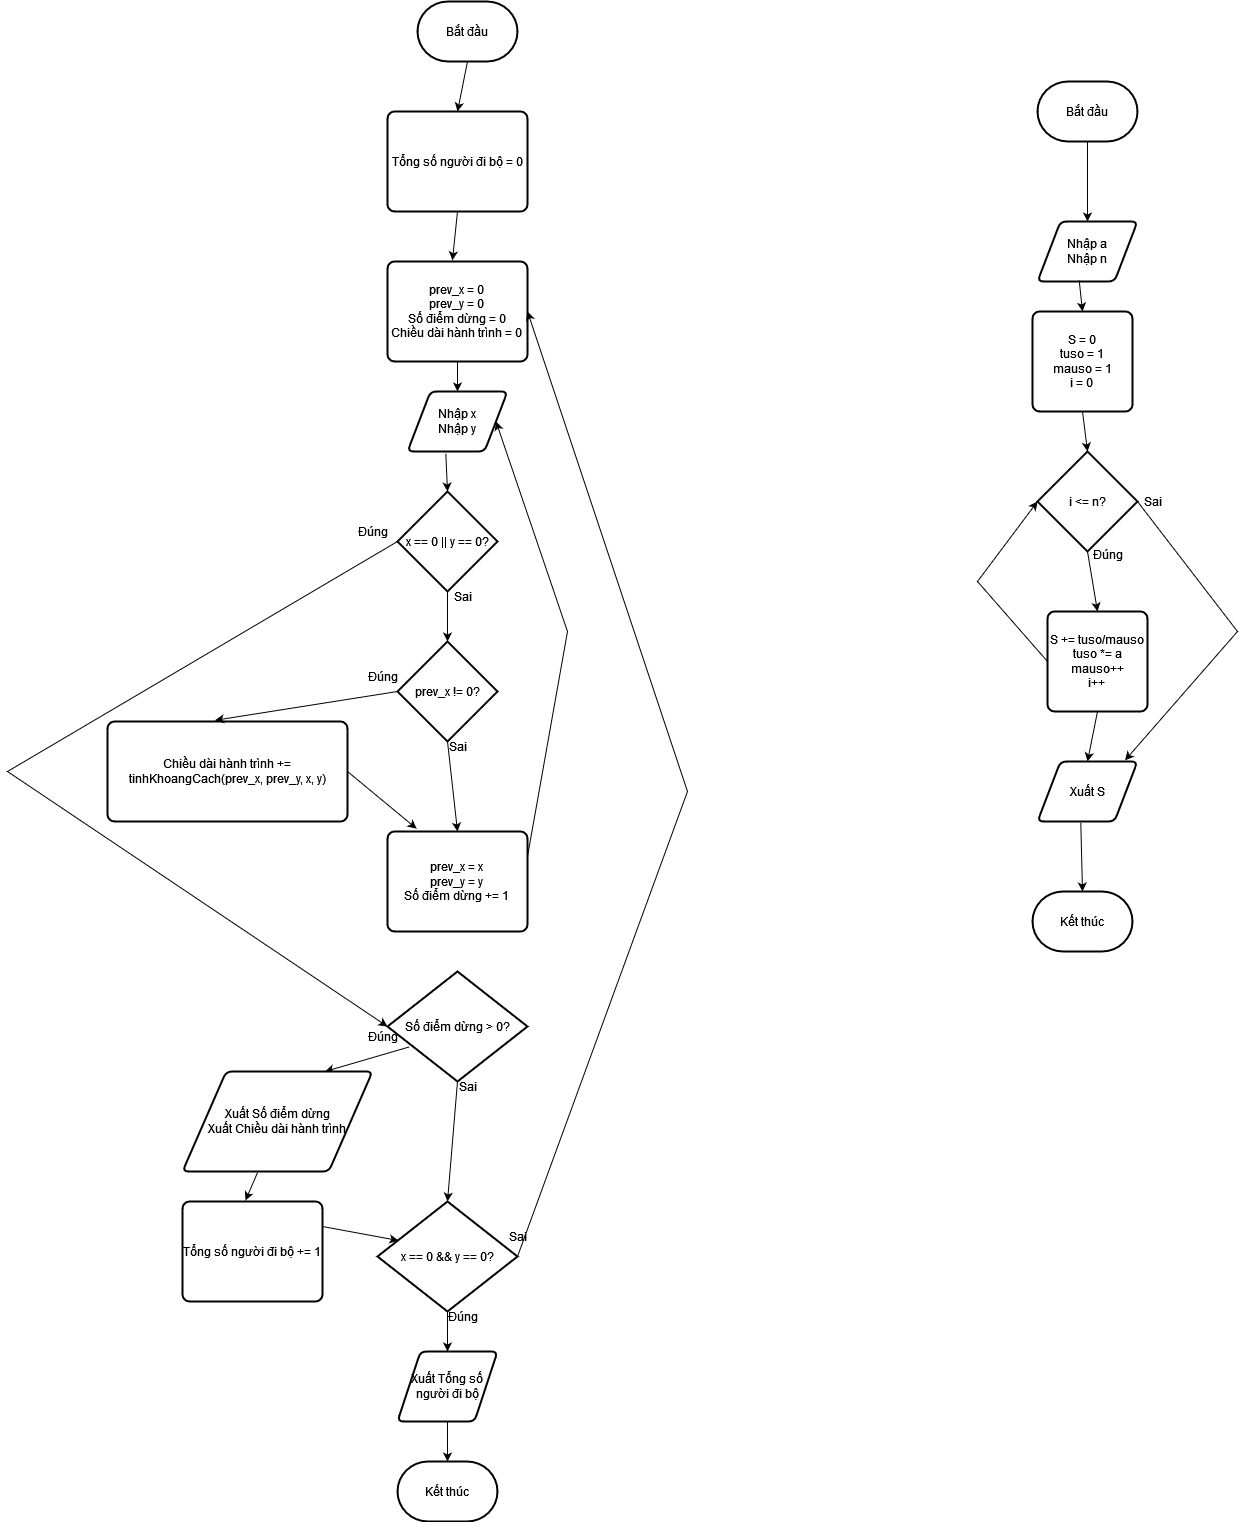

The diagram above was exported from draw.io. Its source (the exported page's mxGraphModel, read from the mxfile embedded in the PNG):
<mxGraphModel dx="1574" dy="1490" grid="1" gridSize="10" guides="1" tooltips="1" connect="1" arrows="1" fold="1" page="1" pageScale="1" pageWidth="850" pageHeight="1100" math="0" shadow="0">
  <root>
    <mxCell id="0" />
    <mxCell id="1" parent="0" />
    <mxCell id="Ju6eQlPuYOsszKQ2Ymuc-1" value="&lt;div&gt;Nhập a&lt;/div&gt;&lt;div&gt;Nhập n&lt;br&gt;&lt;/div&gt;" style="shape=parallelogram;html=1;strokeWidth=2;perimeter=parallelogramPerimeter;whiteSpace=wrap;rounded=1;arcSize=12;size=0.23;" parent="1" vertex="1">
      <mxGeometry x="670" y="120" width="100" height="60" as="geometry" />
    </mxCell>
    <mxCell id="Ju6eQlPuYOsszKQ2Ymuc-2" value="&lt;div&gt;S = 0&lt;/div&gt;&lt;div&gt;tuso = 1&lt;/div&gt;&lt;div&gt;mauso = 1&lt;/div&gt;&lt;div&gt;i = 0&lt;br&gt;&lt;/div&gt;" style="rounded=1;whiteSpace=wrap;html=1;absoluteArcSize=1;arcSize=14;strokeWidth=2;" parent="1" vertex="1">
      <mxGeometry x="665" y="210" width="100" height="100" as="geometry" />
    </mxCell>
    <mxCell id="Ju6eQlPuYOsszKQ2Ymuc-3" value="i &amp;lt;= n?" style="strokeWidth=2;html=1;shape=mxgraph.flowchart.decision;whiteSpace=wrap;" parent="1" vertex="1">
      <mxGeometry x="670" y="350" width="100" height="100" as="geometry" />
    </mxCell>
    <mxCell id="Ju6eQlPuYOsszKQ2Ymuc-4" value="&lt;div&gt;S += tuso/mauso&lt;/div&gt;&lt;div&gt;tuso *= a&lt;/div&gt;&lt;div&gt;mauso++&lt;/div&gt;&lt;div&gt;i++&lt;br&gt;&lt;/div&gt;" style="rounded=1;whiteSpace=wrap;html=1;absoluteArcSize=1;arcSize=14;strokeWidth=2;" parent="1" vertex="1">
      <mxGeometry x="680" y="510" width="100" height="100" as="geometry" />
    </mxCell>
    <mxCell id="Ju6eQlPuYOsszKQ2Ymuc-5" value="Xuất S" style="shape=parallelogram;html=1;strokeWidth=2;perimeter=parallelogramPerimeter;whiteSpace=wrap;rounded=1;arcSize=12;size=0.23;" parent="1" vertex="1">
      <mxGeometry x="670" y="660" width="100" height="60" as="geometry" />
    </mxCell>
    <mxCell id="Ju6eQlPuYOsszKQ2Ymuc-6" value="Kết thúc" style="strokeWidth=2;html=1;shape=mxgraph.flowchart.terminator;whiteSpace=wrap;" parent="1" vertex="1">
      <mxGeometry x="665" y="790" width="100" height="60" as="geometry" />
    </mxCell>
    <mxCell id="Ju6eQlPuYOsszKQ2Ymuc-7" value="Bắt đầu" style="strokeWidth=2;html=1;shape=mxgraph.flowchart.terminator;whiteSpace=wrap;" parent="1" vertex="1">
      <mxGeometry x="670" y="-20" width="100" height="60" as="geometry" />
    </mxCell>
    <mxCell id="Ju6eQlPuYOsszKQ2Ymuc-8" value="" style="endArrow=classic;html=1;rounded=0;exitX=0.5;exitY=1;exitDx=0;exitDy=0;exitPerimeter=0;entryX=0.5;entryY=0;entryDx=0;entryDy=0;" parent="1" source="Ju6eQlPuYOsszKQ2Ymuc-7" target="Ju6eQlPuYOsszKQ2Ymuc-1" edge="1">
      <mxGeometry width="50" height="50" relative="1" as="geometry">
        <mxPoint x="710" y="220" as="sourcePoint" />
        <mxPoint x="760" y="170" as="targetPoint" />
      </mxGeometry>
    </mxCell>
    <mxCell id="Ju6eQlPuYOsszKQ2Ymuc-9" value="" style="endArrow=classic;html=1;rounded=0;exitX=0.417;exitY=0.981;exitDx=0;exitDy=0;exitPerimeter=0;entryX=0.5;entryY=0;entryDx=0;entryDy=0;" parent="1" source="Ju6eQlPuYOsszKQ2Ymuc-1" target="Ju6eQlPuYOsszKQ2Ymuc-2" edge="1">
      <mxGeometry width="50" height="50" relative="1" as="geometry">
        <mxPoint x="730" y="50" as="sourcePoint" />
        <mxPoint x="730" y="130" as="targetPoint" />
      </mxGeometry>
    </mxCell>
    <mxCell id="Ju6eQlPuYOsszKQ2Ymuc-10" value="" style="endArrow=classic;html=1;rounded=0;exitX=0.5;exitY=1;exitDx=0;exitDy=0;entryX=0.5;entryY=0;entryDx=0;entryDy=0;entryPerimeter=0;" parent="1" source="Ju6eQlPuYOsszKQ2Ymuc-2" target="Ju6eQlPuYOsszKQ2Ymuc-3" edge="1">
      <mxGeometry width="50" height="50" relative="1" as="geometry">
        <mxPoint x="730" y="50" as="sourcePoint" />
        <mxPoint x="730" y="130" as="targetPoint" />
      </mxGeometry>
    </mxCell>
    <mxCell id="Ju6eQlPuYOsszKQ2Ymuc-12" value="" style="endArrow=classic;html=1;rounded=0;exitX=0.5;exitY=1;exitDx=0;exitDy=0;entryX=0.5;entryY=0;entryDx=0;entryDy=0;exitPerimeter=0;" parent="1" source="Ju6eQlPuYOsszKQ2Ymuc-3" target="Ju6eQlPuYOsszKQ2Ymuc-4" edge="1">
      <mxGeometry width="50" height="50" relative="1" as="geometry">
        <mxPoint x="725" y="320" as="sourcePoint" />
        <mxPoint x="730" y="360" as="targetPoint" />
      </mxGeometry>
    </mxCell>
    <mxCell id="Ju6eQlPuYOsszKQ2Ymuc-13" value="" style="endArrow=classic;html=1;rounded=0;exitX=0.5;exitY=1;exitDx=0;exitDy=0;entryX=0.5;entryY=0;entryDx=0;entryDy=0;" parent="1" source="Ju6eQlPuYOsszKQ2Ymuc-4" target="Ju6eQlPuYOsszKQ2Ymuc-5" edge="1">
      <mxGeometry width="50" height="50" relative="1" as="geometry">
        <mxPoint x="730" y="460" as="sourcePoint" />
        <mxPoint x="740" y="520" as="targetPoint" />
      </mxGeometry>
    </mxCell>
    <mxCell id="Ju6eQlPuYOsszKQ2Ymuc-14" value="" style="endArrow=classic;html=1;rounded=0;exitX=0.433;exitY=1.022;exitDx=0;exitDy=0;entryX=0.5;entryY=0;entryDx=0;entryDy=0;entryPerimeter=0;exitPerimeter=0;" parent="1" source="Ju6eQlPuYOsszKQ2Ymuc-5" target="Ju6eQlPuYOsszKQ2Ymuc-6" edge="1">
      <mxGeometry width="50" height="50" relative="1" as="geometry">
        <mxPoint x="740" y="620" as="sourcePoint" />
        <mxPoint x="730" y="670" as="targetPoint" />
      </mxGeometry>
    </mxCell>
    <mxCell id="Ju6eQlPuYOsszKQ2Ymuc-15" value="" style="endArrow=classic;html=1;rounded=0;exitX=0;exitY=0.5;exitDx=0;exitDy=0;entryX=0;entryY=0.5;entryDx=0;entryDy=0;entryPerimeter=0;" parent="1" source="Ju6eQlPuYOsszKQ2Ymuc-4" target="Ju6eQlPuYOsszKQ2Ymuc-3" edge="1">
      <mxGeometry width="50" height="50" relative="1" as="geometry">
        <mxPoint x="730" y="460" as="sourcePoint" />
        <mxPoint x="740" y="520" as="targetPoint" />
        <Array as="points">
          <mxPoint x="610" y="480" />
        </Array>
      </mxGeometry>
    </mxCell>
    <mxCell id="Ju6eQlPuYOsszKQ2Ymuc-16" value="Đúng" style="text;html=1;align=center;verticalAlign=middle;resizable=0;points=[];autosize=1;strokeColor=none;fillColor=none;" parent="1" vertex="1">
      <mxGeometry x="715" y="438" width="50" height="30" as="geometry" />
    </mxCell>
    <mxCell id="Ju6eQlPuYOsszKQ2Ymuc-17" value="" style="endArrow=classic;html=1;rounded=0;exitX=1;exitY=0.5;exitDx=0;exitDy=0;exitPerimeter=0;entryX=0.875;entryY=-0.019;entryDx=0;entryDy=0;entryPerimeter=0;" parent="1" source="Ju6eQlPuYOsszKQ2Ymuc-3" target="Ju6eQlPuYOsszKQ2Ymuc-5" edge="1">
      <mxGeometry width="50" height="50" relative="1" as="geometry">
        <mxPoint x="710" y="520" as="sourcePoint" />
        <mxPoint x="760" y="470" as="targetPoint" />
        <Array as="points">
          <mxPoint x="870" y="530" />
        </Array>
      </mxGeometry>
    </mxCell>
    <mxCell id="Ju6eQlPuYOsszKQ2Ymuc-18" value="Sai" style="text;html=1;align=center;verticalAlign=middle;resizable=0;points=[];autosize=1;strokeColor=none;fillColor=none;" parent="1" vertex="1">
      <mxGeometry x="765" y="385" width="40" height="30" as="geometry" />
    </mxCell>
    <mxCell id="Ju6eQlPuYOsszKQ2Ymuc-19" value="Tổng số người đi bộ = 0" style="rounded=1;whiteSpace=wrap;html=1;absoluteArcSize=1;arcSize=14;strokeWidth=2;" parent="1" vertex="1">
      <mxGeometry x="20" y="10" width="140" height="100" as="geometry" />
    </mxCell>
    <mxCell id="Ju6eQlPuYOsszKQ2Ymuc-20" value="&lt;div&gt;prev_x = 0&lt;/div&gt;&lt;div&gt;prev_y = 0&lt;/div&gt;&lt;div&gt;Số điểm dừng = 0&lt;/div&gt;&lt;div&gt;Chiều dài hành trình = 0&lt;br&gt;&lt;/div&gt;" style="rounded=1;whiteSpace=wrap;html=1;absoluteArcSize=1;arcSize=14;strokeWidth=2;" parent="1" vertex="1">
      <mxGeometry x="20" y="160" width="140" height="100" as="geometry" />
    </mxCell>
    <mxCell id="Ju6eQlPuYOsszKQ2Ymuc-21" value="&lt;div&gt;Nhập x&lt;/div&gt;&lt;div&gt;Nhập y&lt;br&gt;&lt;/div&gt;" style="shape=parallelogram;html=1;strokeWidth=2;perimeter=parallelogramPerimeter;whiteSpace=wrap;rounded=1;arcSize=12;size=0.23;" parent="1" vertex="1">
      <mxGeometry x="40" y="290" width="100" height="60" as="geometry" />
    </mxCell>
    <mxCell id="Ju6eQlPuYOsszKQ2Ymuc-22" value="x == 0 || y == 0?" style="strokeWidth=2;html=1;shape=mxgraph.flowchart.decision;whiteSpace=wrap;" parent="1" vertex="1">
      <mxGeometry x="30" y="390" width="100" height="100" as="geometry" />
    </mxCell>
    <mxCell id="Ju6eQlPuYOsszKQ2Ymuc-23" value="prev_x != 0?" style="strokeWidth=2;html=1;shape=mxgraph.flowchart.decision;whiteSpace=wrap;" parent="1" vertex="1">
      <mxGeometry x="30" y="540" width="100" height="100" as="geometry" />
    </mxCell>
    <mxCell id="Ju6eQlPuYOsszKQ2Ymuc-24" value="Chiều dài hành trình += tinhKhoangCach(prev_x, prev_y, x, y)" style="rounded=1;whiteSpace=wrap;html=1;absoluteArcSize=1;arcSize=14;strokeWidth=2;" parent="1" vertex="1">
      <mxGeometry x="-260" y="620" width="240" height="100" as="geometry" />
    </mxCell>
    <mxCell id="Ju6eQlPuYOsszKQ2Ymuc-25" value="&lt;div&gt;prev_x = x&lt;/div&gt;&lt;div&gt;prev_y = y&lt;/div&gt;&lt;div&gt;Số điểm dừng += 1&lt;br&gt;&lt;/div&gt;" style="rounded=1;whiteSpace=wrap;html=1;absoluteArcSize=1;arcSize=14;strokeWidth=2;" parent="1" vertex="1">
      <mxGeometry x="20" y="730" width="140" height="100" as="geometry" />
    </mxCell>
    <mxCell id="Ju6eQlPuYOsszKQ2Ymuc-26" value="Số điểm dừng &amp;gt; 0?" style="strokeWidth=2;html=1;shape=mxgraph.flowchart.decision;whiteSpace=wrap;" parent="1" vertex="1">
      <mxGeometry x="20" y="870" width="140" height="110" as="geometry" />
    </mxCell>
    <mxCell id="Ju6eQlPuYOsszKQ2Ymuc-28" value="x == 0 &amp;amp;&amp;amp; y == 0?" style="strokeWidth=2;html=1;shape=mxgraph.flowchart.decision;whiteSpace=wrap;" parent="1" vertex="1">
      <mxGeometry x="10" y="1100" width="140" height="110" as="geometry" />
    </mxCell>
    <mxCell id="Ju6eQlPuYOsszKQ2Ymuc-29" value="Xuất Tổng số người đi bộ" style="shape=parallelogram;html=1;strokeWidth=2;perimeter=parallelogramPerimeter;whiteSpace=wrap;rounded=1;arcSize=12;size=0.23;" parent="1" vertex="1">
      <mxGeometry x="30" y="1250" width="100" height="70" as="geometry" />
    </mxCell>
    <mxCell id="Ju6eQlPuYOsszKQ2Ymuc-30" value="Kết thúc" style="strokeWidth=2;html=1;shape=mxgraph.flowchart.terminator;whiteSpace=wrap;" parent="1" vertex="1">
      <mxGeometry x="30" y="1360" width="100" height="60" as="geometry" />
    </mxCell>
    <mxCell id="Ju6eQlPuYOsszKQ2Ymuc-31" value="Bắt đầu" style="strokeWidth=2;html=1;shape=mxgraph.flowchart.terminator;whiteSpace=wrap;" parent="1" vertex="1">
      <mxGeometry x="50" y="-100" width="100" height="60" as="geometry" />
    </mxCell>
    <mxCell id="Ju6eQlPuYOsszKQ2Ymuc-32" value="" style="endArrow=classic;html=1;rounded=0;exitX=0.5;exitY=1;exitDx=0;exitDy=0;exitPerimeter=0;entryX=0.5;entryY=0;entryDx=0;entryDy=0;" parent="1" source="Ju6eQlPuYOsszKQ2Ymuc-31" target="Ju6eQlPuYOsszKQ2Ymuc-19" edge="1">
      <mxGeometry width="50" height="50" relative="1" as="geometry">
        <mxPoint x="110" y="40" as="sourcePoint" />
        <mxPoint x="160" y="-10" as="targetPoint" />
      </mxGeometry>
    </mxCell>
    <mxCell id="Ju6eQlPuYOsszKQ2Ymuc-33" value="" style="endArrow=classic;html=1;rounded=0;exitX=0.5;exitY=1;exitDx=0;exitDy=0;entryX=0.464;entryY=-0.012;entryDx=0;entryDy=0;entryPerimeter=0;" parent="1" source="Ju6eQlPuYOsszKQ2Ymuc-19" target="Ju6eQlPuYOsszKQ2Ymuc-20" edge="1">
      <mxGeometry width="50" height="50" relative="1" as="geometry">
        <mxPoint x="110" y="-30" as="sourcePoint" />
        <mxPoint x="100" y="20" as="targetPoint" />
      </mxGeometry>
    </mxCell>
    <mxCell id="Ju6eQlPuYOsszKQ2Ymuc-34" value="" style="endArrow=classic;html=1;rounded=0;entryX=0.5;entryY=0;entryDx=0;entryDy=0;" parent="1" source="Ju6eQlPuYOsszKQ2Ymuc-20" target="Ju6eQlPuYOsszKQ2Ymuc-21" edge="1">
      <mxGeometry width="50" height="50" relative="1" as="geometry">
        <mxPoint x="100" y="120" as="sourcePoint" />
        <mxPoint x="95" y="169" as="targetPoint" />
      </mxGeometry>
    </mxCell>
    <mxCell id="Ju6eQlPuYOsszKQ2Ymuc-35" value="" style="endArrow=classic;html=1;rounded=0;entryX=0.5;entryY=0;entryDx=0;entryDy=0;entryPerimeter=0;exitX=0.383;exitY=1.036;exitDx=0;exitDy=0;exitPerimeter=0;" parent="1" source="Ju6eQlPuYOsszKQ2Ymuc-21" target="Ju6eQlPuYOsszKQ2Ymuc-22" edge="1">
      <mxGeometry width="50" height="50" relative="1" as="geometry">
        <mxPoint x="100" y="270" as="sourcePoint" />
        <mxPoint x="100" y="300" as="targetPoint" />
      </mxGeometry>
    </mxCell>
    <mxCell id="Ju6eQlPuYOsszKQ2Ymuc-36" value="" style="endArrow=classic;html=1;rounded=0;entryX=0.5;entryY=0;entryDx=0;entryDy=0;entryPerimeter=0;exitX=0.5;exitY=1;exitDx=0;exitDy=0;exitPerimeter=0;" parent="1" source="Ju6eQlPuYOsszKQ2Ymuc-22" target="Ju6eQlPuYOsszKQ2Ymuc-23" edge="1">
      <mxGeometry width="50" height="50" relative="1" as="geometry">
        <mxPoint x="88" y="362" as="sourcePoint" />
        <mxPoint x="90" y="400" as="targetPoint" />
      </mxGeometry>
    </mxCell>
    <mxCell id="Ju6eQlPuYOsszKQ2Ymuc-37" value="" style="endArrow=classic;html=1;rounded=0;entryX=0.448;entryY=-0.012;entryDx=0;entryDy=0;entryPerimeter=0;exitX=0;exitY=0.5;exitDx=0;exitDy=0;exitPerimeter=0;" parent="1" source="Ju6eQlPuYOsszKQ2Ymuc-23" target="Ju6eQlPuYOsszKQ2Ymuc-24" edge="1">
      <mxGeometry width="50" height="50" relative="1" as="geometry">
        <mxPoint x="90" y="500" as="sourcePoint" />
        <mxPoint x="90" y="550" as="targetPoint" />
      </mxGeometry>
    </mxCell>
    <mxCell id="Ju6eQlPuYOsszKQ2Ymuc-38" value="" style="endArrow=classic;html=1;rounded=0;entryX=0.208;entryY=-0.028;entryDx=0;entryDy=0;entryPerimeter=0;exitX=1;exitY=0.5;exitDx=0;exitDy=0;" parent="1" source="Ju6eQlPuYOsszKQ2Ymuc-24" target="Ju6eQlPuYOsszKQ2Ymuc-25" edge="1">
      <mxGeometry width="50" height="50" relative="1" as="geometry">
        <mxPoint x="40" y="600" as="sourcePoint" />
        <mxPoint x="-142" y="629" as="targetPoint" />
      </mxGeometry>
    </mxCell>
    <mxCell id="Ju6eQlPuYOsszKQ2Ymuc-39" value="" style="endArrow=classic;html=1;rounded=0;entryX=0.5;entryY=0;entryDx=0;entryDy=0;exitX=0.5;exitY=1;exitDx=0;exitDy=0;exitPerimeter=0;" parent="1" source="Ju6eQlPuYOsszKQ2Ymuc-23" target="Ju6eQlPuYOsszKQ2Ymuc-25" edge="1">
      <mxGeometry width="50" height="50" relative="1" as="geometry">
        <mxPoint x="40" y="600" as="sourcePoint" />
        <mxPoint x="-142" y="629" as="targetPoint" />
      </mxGeometry>
    </mxCell>
    <mxCell id="Ju6eQlPuYOsszKQ2Ymuc-40" value="" style="endArrow=classic;html=1;rounded=0;exitX=1;exitY=0.25;exitDx=0;exitDy=0;entryX=1;entryY=0.5;entryDx=0;entryDy=0;" parent="1" source="Ju6eQlPuYOsszKQ2Ymuc-25" target="Ju6eQlPuYOsszKQ2Ymuc-21" edge="1">
      <mxGeometry width="50" height="50" relative="1" as="geometry">
        <mxPoint x="90" y="650" as="sourcePoint" />
        <mxPoint x="200" y="760" as="targetPoint" />
        <Array as="points">
          <mxPoint x="200" y="530" />
        </Array>
      </mxGeometry>
    </mxCell>
    <mxCell id="Ju6eQlPuYOsszKQ2Ymuc-41" value="" style="endArrow=classic;html=1;rounded=0;exitX=0;exitY=0.5;exitDx=0;exitDy=0;exitPerimeter=0;entryX=0;entryY=0.5;entryDx=0;entryDy=0;entryPerimeter=0;" parent="1" source="Ju6eQlPuYOsszKQ2Ymuc-22" target="Ju6eQlPuYOsszKQ2Ymuc-26" edge="1">
      <mxGeometry width="50" height="50" relative="1" as="geometry">
        <mxPoint x="88" y="362" as="sourcePoint" />
        <mxPoint x="-80" y="410" as="targetPoint" />
        <Array as="points">
          <mxPoint x="-360" y="670" />
        </Array>
      </mxGeometry>
    </mxCell>
    <mxCell id="Ju6eQlPuYOsszKQ2Ymuc-42" value="" style="endArrow=classic;html=1;rounded=0;exitX=0.155;exitY=0.686;exitDx=0;exitDy=0;exitPerimeter=0;entryX=0.75;entryY=0;entryDx=0;entryDy=0;" parent="1" source="Ju6eQlPuYOsszKQ2Ymuc-26" target="Jq5H8ashYpW2HwPGjRg_-2" edge="1">
      <mxGeometry width="50" height="50" relative="1" as="geometry">
        <mxPoint x="90" y="650" as="sourcePoint" />
        <mxPoint x="-86.72000000000003" y="998.8000000000002" as="targetPoint" />
      </mxGeometry>
    </mxCell>
    <mxCell id="Ju6eQlPuYOsszKQ2Ymuc-43" value="" style="endArrow=classic;html=1;rounded=0;exitX=0.5;exitY=1;exitDx=0;exitDy=0;exitPerimeter=0;entryX=0.5;entryY=0;entryDx=0;entryDy=0;entryPerimeter=0;" parent="1" source="Ju6eQlPuYOsszKQ2Ymuc-26" target="Ju6eQlPuYOsszKQ2Ymuc-28" edge="1">
      <mxGeometry width="50" height="50" relative="1" as="geometry">
        <mxPoint x="52" y="955" as="sourcePoint" />
        <mxPoint x="-77" y="1009" as="targetPoint" />
      </mxGeometry>
    </mxCell>
    <mxCell id="Ju6eQlPuYOsszKQ2Ymuc-44" value="" style="endArrow=classic;html=1;rounded=0;exitX=1;exitY=0.25;exitDx=0;exitDy=0;entryX=0.15;entryY=0.355;entryDx=0;entryDy=0;entryPerimeter=0;" parent="1" source="Jq5H8ashYpW2HwPGjRg_-1" target="Ju6eQlPuYOsszKQ2Ymuc-28" edge="1">
      <mxGeometry width="50" height="50" relative="1" as="geometry">
        <mxPoint x="-10" y="1044.6999999999998" as="sourcePoint" />
        <mxPoint x="30" y="1146" as="targetPoint" />
      </mxGeometry>
    </mxCell>
    <mxCell id="Ju6eQlPuYOsszKQ2Ymuc-45" value="" style="endArrow=classic;html=1;rounded=0;exitX=0.5;exitY=1;exitDx=0;exitDy=0;exitPerimeter=0;entryX=0.5;entryY=0;entryDx=0;entryDy=0;" parent="1" source="Ju6eQlPuYOsszKQ2Ymuc-28" target="Ju6eQlPuYOsszKQ2Ymuc-29" edge="1">
      <mxGeometry width="50" height="50" relative="1" as="geometry">
        <mxPoint x="100" y="990" as="sourcePoint" />
        <mxPoint x="90" y="1110" as="targetPoint" />
      </mxGeometry>
    </mxCell>
    <mxCell id="Ju6eQlPuYOsszKQ2Ymuc-46" value="" style="endArrow=classic;html=1;rounded=0;exitX=1;exitY=0.5;exitDx=0;exitDy=0;exitPerimeter=0;entryX=1;entryY=0.5;entryDx=0;entryDy=0;" parent="1" source="Ju6eQlPuYOsszKQ2Ymuc-28" target="Ju6eQlPuYOsszKQ2Ymuc-20" edge="1">
      <mxGeometry width="50" height="50" relative="1" as="geometry">
        <mxPoint x="90" y="1220" as="sourcePoint" />
        <mxPoint x="240" y="1190" as="targetPoint" />
        <Array as="points">
          <mxPoint x="320" y="690" />
        </Array>
      </mxGeometry>
    </mxCell>
    <mxCell id="Ju6eQlPuYOsszKQ2Ymuc-47" value="" style="endArrow=classic;html=1;rounded=0;entryX=0.5;entryY=0;entryDx=0;entryDy=0;entryPerimeter=0;" parent="1" source="Ju6eQlPuYOsszKQ2Ymuc-29" target="Ju6eQlPuYOsszKQ2Ymuc-30" edge="1">
      <mxGeometry width="50" height="50" relative="1" as="geometry">
        <mxPoint x="90" y="1220" as="sourcePoint" />
        <mxPoint x="90" y="1260" as="targetPoint" />
      </mxGeometry>
    </mxCell>
    <mxCell id="Ju6eQlPuYOsszKQ2Ymuc-48" value="Đúng" style="text;html=1;align=center;verticalAlign=middle;resizable=0;points=[];autosize=1;strokeColor=none;fillColor=none;" parent="1" vertex="1">
      <mxGeometry x="-20" y="415" width="50" height="30" as="geometry" />
    </mxCell>
    <mxCell id="Ju6eQlPuYOsszKQ2Ymuc-49" value="Đúng" style="text;html=1;align=center;verticalAlign=middle;resizable=0;points=[];autosize=1;strokeColor=none;fillColor=none;" parent="1" vertex="1">
      <mxGeometry x="-10" y="560" width="50" height="30" as="geometry" />
    </mxCell>
    <mxCell id="Ju6eQlPuYOsszKQ2Ymuc-50" value="Đúng" style="text;html=1;align=center;verticalAlign=middle;resizable=0;points=[];autosize=1;strokeColor=none;fillColor=none;" parent="1" vertex="1">
      <mxGeometry x="-10" y="920" width="50" height="30" as="geometry" />
    </mxCell>
    <mxCell id="Ju6eQlPuYOsszKQ2Ymuc-51" value="Đúng" style="text;html=1;align=center;verticalAlign=middle;resizable=0;points=[];autosize=1;strokeColor=none;fillColor=none;" parent="1" vertex="1">
      <mxGeometry x="70" y="1200" width="50" height="30" as="geometry" />
    </mxCell>
    <mxCell id="Ju6eQlPuYOsszKQ2Ymuc-52" value="Sai" style="text;html=1;align=center;verticalAlign=middle;resizable=0;points=[];autosize=1;strokeColor=none;fillColor=none;" parent="1" vertex="1">
      <mxGeometry x="75" y="480" width="40" height="30" as="geometry" />
    </mxCell>
    <mxCell id="Ju6eQlPuYOsszKQ2Ymuc-53" value="Sai" style="text;html=1;align=center;verticalAlign=middle;resizable=0;points=[];autosize=1;strokeColor=none;fillColor=none;" parent="1" vertex="1">
      <mxGeometry x="70" y="630" width="40" height="30" as="geometry" />
    </mxCell>
    <mxCell id="Ju6eQlPuYOsszKQ2Ymuc-54" value="Sai" style="text;html=1;align=center;verticalAlign=middle;resizable=0;points=[];autosize=1;strokeColor=none;fillColor=none;" parent="1" vertex="1">
      <mxGeometry x="80" y="970" width="40" height="30" as="geometry" />
    </mxCell>
    <mxCell id="Ju6eQlPuYOsszKQ2Ymuc-55" value="Sai" style="text;html=1;align=center;verticalAlign=middle;resizable=0;points=[];autosize=1;strokeColor=none;fillColor=none;" parent="1" vertex="1">
      <mxGeometry x="130" y="1120" width="40" height="30" as="geometry" />
    </mxCell>
    <mxCell id="Jq5H8ashYpW2HwPGjRg_-1" value="&lt;div&gt;Tổng số người đi bộ += 1&lt;br&gt;&lt;/div&gt;" style="rounded=1;whiteSpace=wrap;html=1;absoluteArcSize=1;arcSize=14;strokeWidth=2;" vertex="1" parent="1">
      <mxGeometry x="-185" y="1100" width="140" height="100" as="geometry" />
    </mxCell>
    <mxCell id="Jq5H8ashYpW2HwPGjRg_-2" value="&lt;div&gt;Xuất Số điểm dừng&lt;/div&gt;&lt;div&gt;Xuất Chiều dài hành trình&lt;/div&gt;" style="shape=parallelogram;html=1;strokeWidth=2;perimeter=parallelogramPerimeter;whiteSpace=wrap;rounded=1;arcSize=12;size=0.23;" vertex="1" parent="1">
      <mxGeometry x="-185" y="970" width="190" height="100" as="geometry" />
    </mxCell>
    <mxCell id="Jq5H8ashYpW2HwPGjRg_-3" value="" style="endArrow=classic;html=1;rounded=0;exitX=0.395;exitY=1.01;exitDx=0;exitDy=0;entryX=0.45;entryY=-0.01;entryDx=0;entryDy=0;entryPerimeter=0;exitPerimeter=0;" edge="1" parent="1" source="Jq5H8ashYpW2HwPGjRg_-2" target="Jq5H8ashYpW2HwPGjRg_-1">
      <mxGeometry width="50" height="50" relative="1" as="geometry">
        <mxPoint x="-35" y="1135" as="sourcePoint" />
        <mxPoint x="41" y="1149" as="targetPoint" />
      </mxGeometry>
    </mxCell>
  </root>
</mxGraphModel>